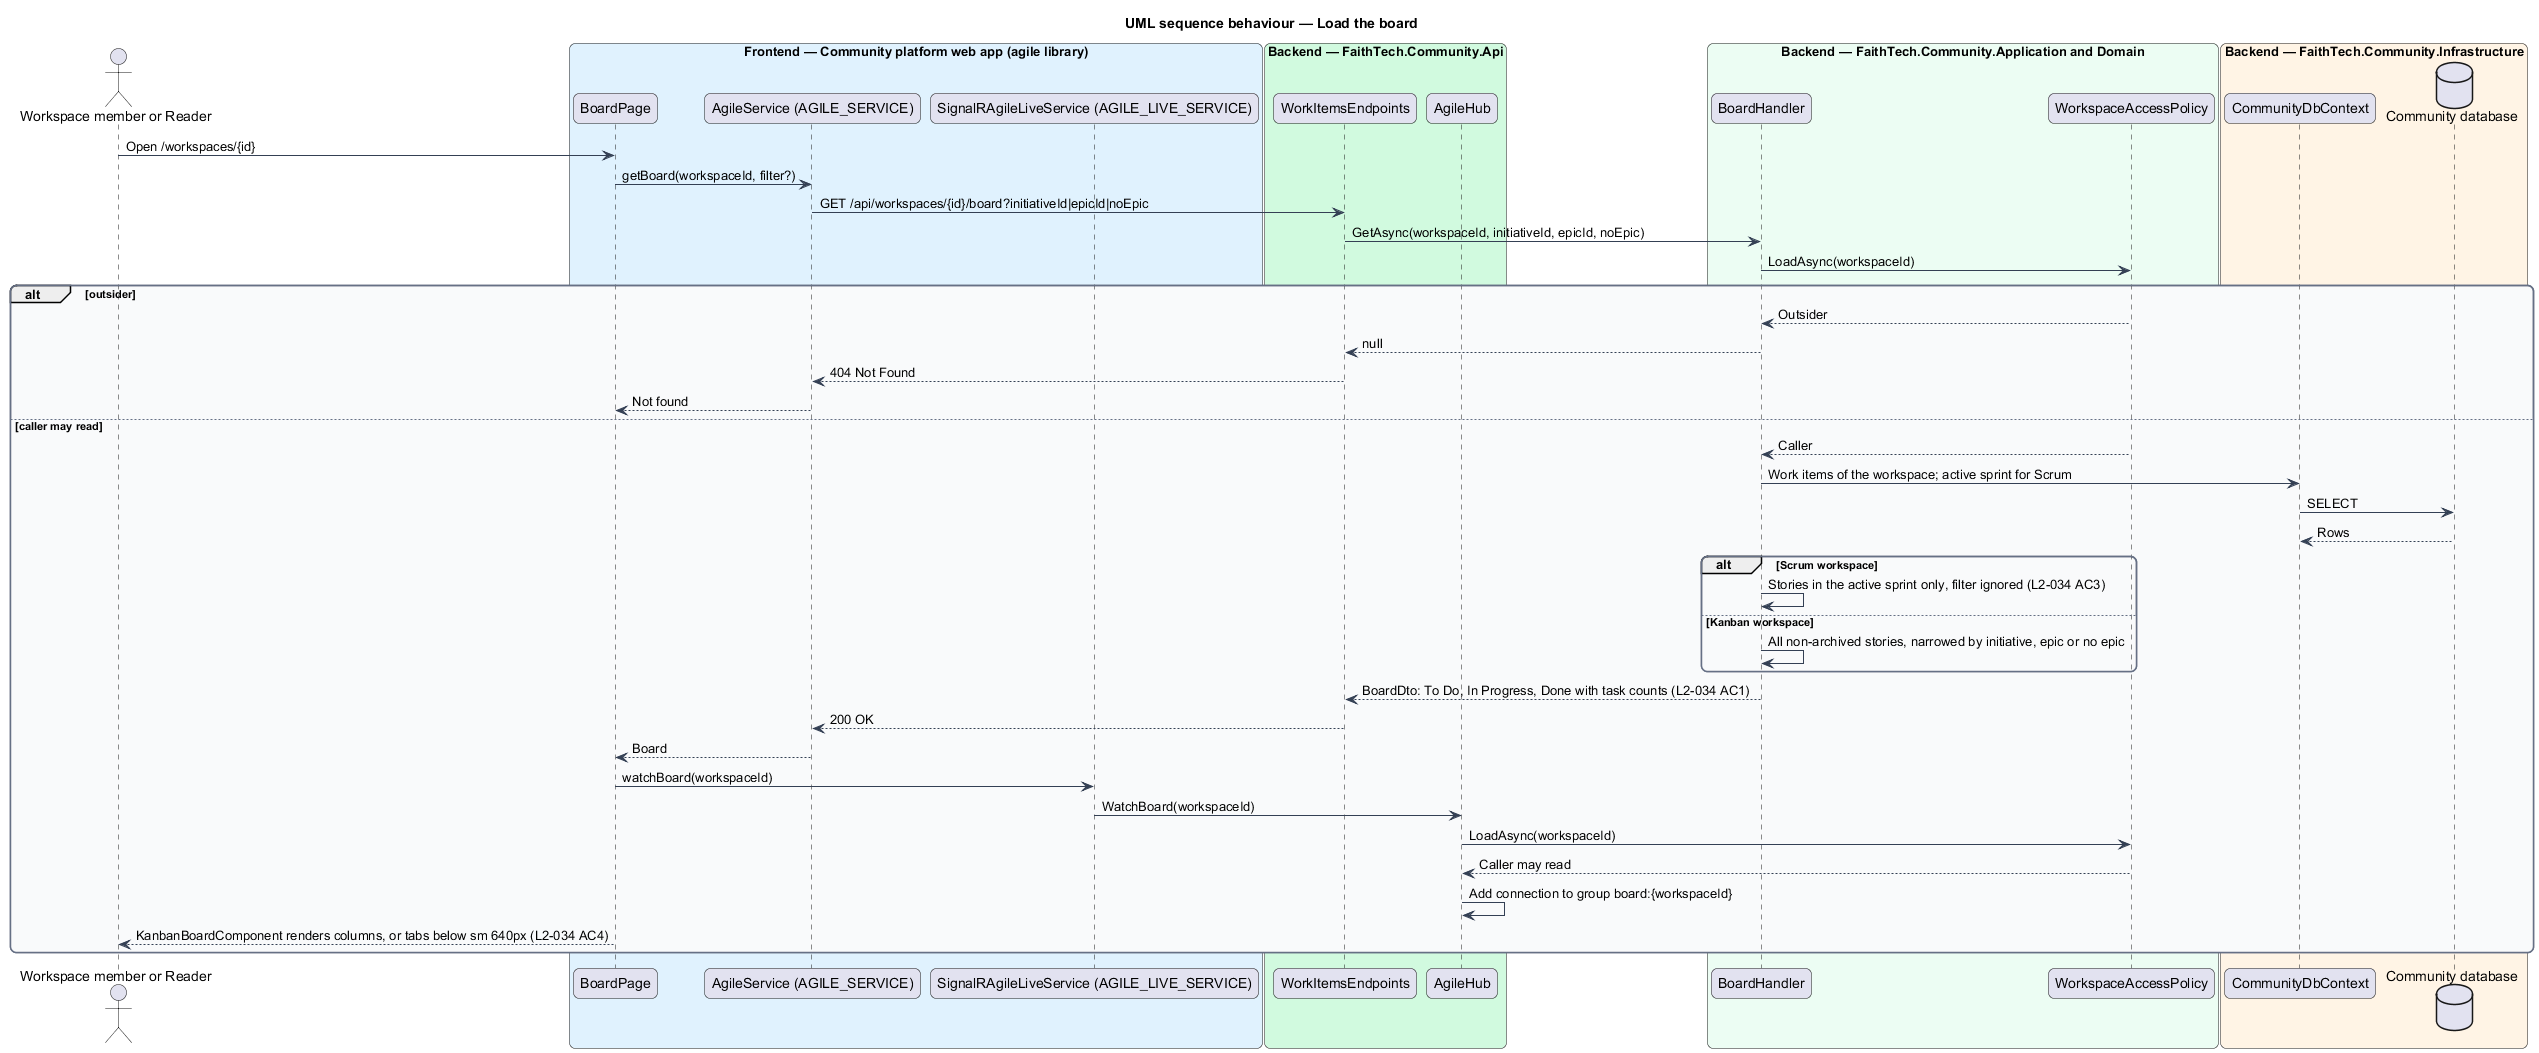

The diagram above was rendered by PlantUML. Its source (embedded in the PNG):
@startuml
title UML sequence behaviour — Load the board
skinparam backgroundColor #FFFFFF
skinparam shadowing false
skinparam roundcorner 12
skinparam defaultFontName Arial
skinparam ArrowColor #344054
skinparam rectangle {
  BorderColor #344054
  FontColor #101828
}
skinparam package {
  BorderColor #667085
  FontColor #101828
  BackgroundColor #F9FAFB
}
actor "Workspace member or Reader" as actor
box "Frontend — Community platform web app (agile library)" #E0F2FE
  participant "BoardPage" as page
  participant "AgileService (AGILE_SERVICE)" as svc
  participant "SignalRAgileLiveService (AGILE_LIVE_SERVICE)" as live
end box
box "Backend — FaithTech.Community.Api" #D1FADF
  participant "WorkItemsEndpoints" as ep
  participant "AgileHub" as hub
end box
box "Backend — FaithTech.Community.Application and Domain" #ECFDF3
  participant "BoardHandler" as h
  participant "WorkspaceAccessPolicy" as pol
end box
box "Backend — FaithTech.Community.Infrastructure" #FFF4E5
  participant "CommunityDbContext" as ctx
  database "Community database" as db
end box
actor -> page : Open /workspaces/{id}
page -> svc : getBoard(workspaceId, filter?)
svc -> ep : GET /api/workspaces/{id}/board?initiativeId|epicId|noEpic
ep -> h : GetAsync(workspaceId, initiativeId, epicId, noEpic)
h -> pol : LoadAsync(workspaceId)
alt outsider
pol --> h : Outsider
h --> ep : null
ep --> svc : 404 Not Found
svc --> page : Not found
else caller may read
pol --> h : Caller
h -> ctx : Work items of the workspace; active sprint for Scrum
ctx -> db : SELECT
db --> ctx : Rows
alt Scrum workspace
h -> h : Stories in the active sprint only, filter ignored (L2-034 AC3)
else Kanban workspace
h -> h : All non-archived stories, narrowed by initiative, epic or no epic
end
h --> ep : BoardDto: To Do, In Progress, Done with task counts (L2-034 AC1)
ep --> svc : 200 OK
svc --> page : Board
page -> live : watchBoard(workspaceId)
live -> hub : WatchBoard(workspaceId)
hub -> pol : LoadAsync(workspaceId)
pol --> hub : Caller may read
hub -> hub : Add connection to group board:{workspaceId}
page --> actor : KanbanBoardComponent renders columns, or tabs below sm 640px (L2-034 AC4)
end
@enduml